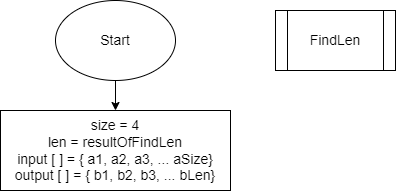

The diagram above was exported from draw.io. Its source (the exported page's mxGraphModel, read from the mxfile embedded in the PNG):
<mxGraphModel dx="615" dy="478" grid="1" gridSize="10" guides="1" tooltips="1" connect="1" arrows="1" fold="1" page="1" pageScale="1" pageWidth="827" pageHeight="1169" math="0" shadow="0">
  <root>
    <mxCell id="0" />
    <mxCell id="1" parent="0" />
    <mxCell id="4" style="edgeStyle=none;html=1;entryX=0.5;entryY=0;entryDx=0;entryDy=0;fontSize=14;" edge="1" parent="1" source="2" target="3">
      <mxGeometry relative="1" as="geometry" />
    </mxCell>
    <mxCell id="2" value="&lt;font style=&quot;font-size: 14px&quot;&gt;Start&lt;/font&gt;" style="ellipse;whiteSpace=wrap;html=1;" vertex="1" parent="1">
      <mxGeometry x="60" y="10" width="120" height="80" as="geometry" />
    </mxCell>
    <mxCell id="3" value="size = 4&lt;br&gt;len = resultOfFindLen&lt;br&gt;input [ ] = { a1, a2, a3, ... aSize}&lt;br&gt;output [ ] = { b1, b2, b3, ... bLen}" style="rounded=0;whiteSpace=wrap;html=1;fontSize=14;" vertex="1" parent="1">
      <mxGeometry x="5" y="120" width="230" height="80" as="geometry" />
    </mxCell>
    <mxCell id="5" value="FindLen" style="shape=process;whiteSpace=wrap;html=1;backgroundOutline=1;fontSize=14;" vertex="1" parent="1">
      <mxGeometry x="280" y="20" width="120" height="60" as="geometry" />
    </mxCell>
  </root>
</mxGraphModel>